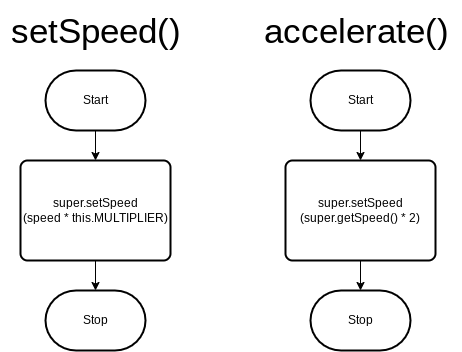

The diagram above was exported from draw.io. Its source (the exported page's mxGraphModel, read from the mxfile embedded in the PNG):
<mxGraphModel dx="356" dy="328" grid="1" gridSize="10" guides="1" tooltips="1" connect="1" arrows="1" fold="1" page="1" pageScale="1" pageWidth="827" pageHeight="1169" math="0" shadow="0">
  <root>
    <mxCell id="0" />
    <mxCell id="1" parent="0" />
    <mxCell id="2" value="Stop" style="strokeWidth=2;html=1;shape=mxgraph.flowchart.terminator;whiteSpace=wrap;" parent="1" vertex="1">
      <mxGeometry x="260" y="410" width="100" height="60" as="geometry" />
    </mxCell>
    <mxCell id="5" style="edgeStyle=none;html=1;exitX=0.5;exitY=1;exitDx=0;exitDy=0;exitPerimeter=0;entryX=0.5;entryY=0;entryDx=0;entryDy=0;" parent="1" source="3" target="4" edge="1">
      <mxGeometry relative="1" as="geometry" />
    </mxCell>
    <mxCell id="3" value="Start" style="strokeWidth=2;html=1;shape=mxgraph.flowchart.terminator;whiteSpace=wrap;" parent="1" vertex="1">
      <mxGeometry x="260" y="190" width="100" height="60" as="geometry" />
    </mxCell>
    <mxCell id="6" style="edgeStyle=none;html=1;exitX=0.5;exitY=1;exitDx=0;exitDy=0;" parent="1" source="4" target="2" edge="1">
      <mxGeometry relative="1" as="geometry" />
    </mxCell>
    <mxCell id="4" value="super.setSpeed&lt;br&gt;(speed * this.MULTIPLIER)" style="rounded=1;whiteSpace=wrap;html=1;absoluteArcSize=1;arcSize=14;strokeWidth=2;" parent="1" vertex="1">
      <mxGeometry x="235" y="280" width="150" height="100" as="geometry" />
    </mxCell>
    <mxCell id="7" value="Stop" style="strokeWidth=2;html=1;shape=mxgraph.flowchart.terminator;whiteSpace=wrap;" parent="1" vertex="1">
      <mxGeometry x="525" y="410" width="100" height="60" as="geometry" />
    </mxCell>
    <mxCell id="8" style="edgeStyle=none;html=1;exitX=0.5;exitY=1;exitDx=0;exitDy=0;exitPerimeter=0;entryX=0.5;entryY=0;entryDx=0;entryDy=0;" parent="1" source="9" target="11" edge="1">
      <mxGeometry relative="1" as="geometry" />
    </mxCell>
    <mxCell id="9" value="Start" style="strokeWidth=2;html=1;shape=mxgraph.flowchart.terminator;whiteSpace=wrap;" parent="1" vertex="1">
      <mxGeometry x="525" y="190" width="100" height="60" as="geometry" />
    </mxCell>
    <mxCell id="10" style="edgeStyle=none;html=1;exitX=0.5;exitY=1;exitDx=0;exitDy=0;" parent="1" source="11" target="7" edge="1">
      <mxGeometry relative="1" as="geometry" />
    </mxCell>
    <mxCell id="11" value="super.setSpeed&lt;br&gt;(super.getSpeed() * 2)" style="rounded=1;whiteSpace=wrap;html=1;absoluteArcSize=1;arcSize=14;strokeWidth=2;" parent="1" vertex="1">
      <mxGeometry x="500" y="280" width="150" height="100" as="geometry" />
    </mxCell>
    <mxCell id="12" value="&lt;font style=&quot;font-size: 35px;&quot;&gt;setSpeed()&lt;/font&gt;" style="text;html=1;align=center;verticalAlign=middle;resizable=0;points=[];autosize=1;strokeColor=none;fillColor=none;" parent="1" vertex="1">
      <mxGeometry x="215" y="120" width="190" height="60" as="geometry" />
    </mxCell>
    <mxCell id="13" value="accelerate()" style="text;html=1;align=center;verticalAlign=middle;resizable=0;points=[];autosize=1;strokeColor=none;fillColor=none;fontSize=35;" parent="1" vertex="1">
      <mxGeometry x="466" y="120" width="210" height="60" as="geometry" />
    </mxCell>
  </root>
</mxGraphModel>